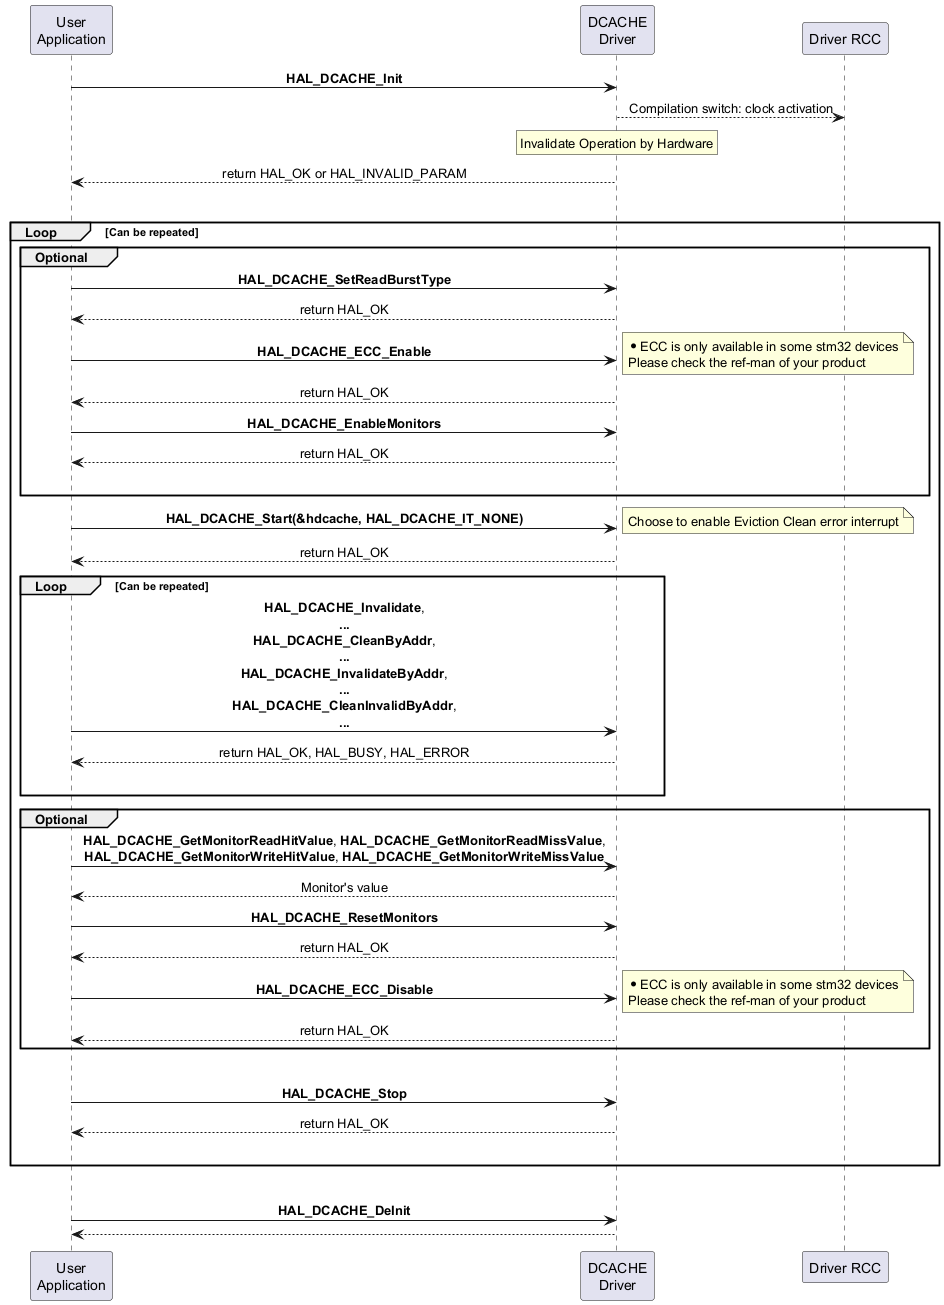

The diagram above was rendered by PlantUML. Its source (embedded in the PNG):
@startuml
skinparam sequenceMessageAlign center

participant "User\nApplication" as UA
participant "DCACHE\nDriver" as DD

UA->DD : **HAL_DCACHE_Init**
DD-->"Driver RCC" : Compilation switch: clock activation
rnote over DD
Invalidate Operation by Hardware
endrnote
UA <-- DD : return HAL_OK or HAL_INVALID_PARAM
|||
group Loop [Can be repeated]

group Optional
UA->DD : **HAL_DCACHE_SetReadBurstType**
DD --> UA : return HAL_OK
UA->DD : **HAL_DCACHE_ECC_Enable**
note right : * ECC is only available in some stm32 devices\nPlease check the ref-man of your product
DD --> UA : return HAL_OK
UA->DD : **HAL_DCACHE_EnableMonitors**
DD --> UA : return HAL_OK
|||
end

UA->DD : **HAL_DCACHE_Start(&hdcache, HAL_DCACHE_IT_NONE)**
note right : Choose to enable Eviction Clean error interrupt
DD --> UA : return HAL_OK

group Loop [Can be repeated]

UA->DD : **HAL_DCACHE_Invalidate**,\n**...**\n**HAL_DCACHE_CleanByAddr**,\n**...**\n**HAL_DCACHE_InvalidateByAddr**,\n**...**\n**HAL_DCACHE_CleanInvalidByAddr**,\n**...**
DD --> UA : return HAL_OK, HAL_BUSY, HAL_ERROR
|||
end

group Optional
UA->DD : **HAL_DCACHE_GetMonitorReadHitValue**, **HAL_DCACHE_GetMonitorReadMissValue**,\n**HAL_DCACHE_GetMonitorWriteHitValue**, **HAL_DCACHE_GetMonitorWriteMissValue**
DD --> UA : Monitor's value

UA->DD : **HAL_DCACHE_ResetMonitors**
DD --> UA : return HAL_OK

UA->DD : **HAL_DCACHE_ECC_Disable**
note right : * ECC is only available in some stm32 devices\nPlease check the ref-man of your product
DD --> UA : return HAL_OK
end
|||
UA->DD : **HAL_DCACHE_Stop**
DD --> UA : return HAL_OK
|||
end
|||
UA->DD : **HAL_DCACHE_DeInit**
DD --> UA

@enduml